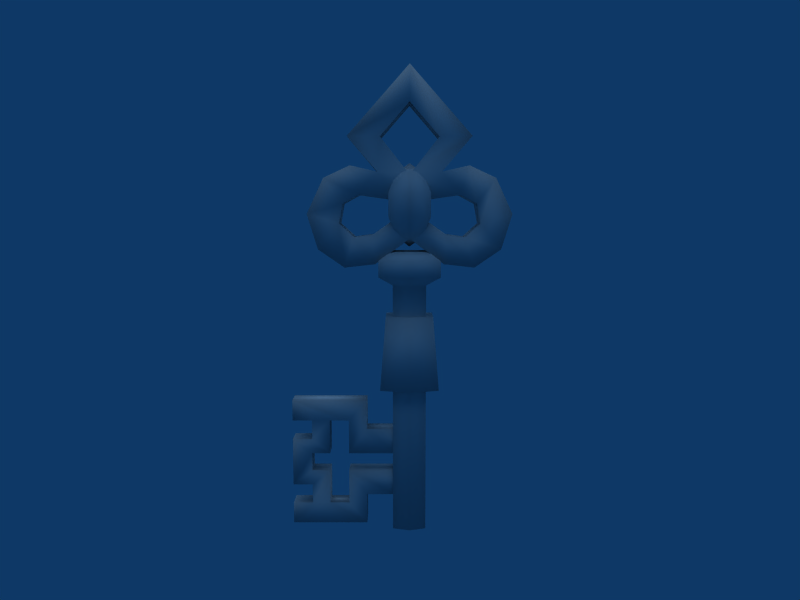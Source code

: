 # Source: Club_Key.blend  (saved by Blender 2.49.2; exported with 4.5.12 LTS)
import bpy
from mathutils import Matrix  # noqa: F401  (used for matrix-valued properties, if any)

bpy.ops.wm.read_factory_settings(use_empty=True)
scene = bpy.context.scene
scene.name = 'Scene'

# ---- collections
col_collection_1 = bpy.data.collections.new('Collection 1'); scene.collection.children.link(col_collection_1)

# ---- materials (node trees are filled in below, after node groups)
mat_material0_key03_0_png = bpy.data.materials.new('material0_key03_0.png')
mat_material0_key03_0_png.alpha_threshold = 0.0
mat_material0_key03_0_png.specular_color = (0.5, 0.5, 0.5)
mat_material0_key03_0_png.roughness = 0.5

# ---- material node trees

# ---- world
world_world = bpy.data.worlds.new('World'); scene.world = world_world
world_world.color = (0.05656, 0.2208, 0.4)
world_world.use_sun_shadow = False
world_world.sun_shadow_jitter_overblur = 0.0
world_world.cycles.sampling_method = 'MANUAL'
world_world.cycles.sample_map_resolution = 256

# ---- cameras
cam_camera = bpy.data.cameras.new('Camera')
cam_camera.passepartout_alpha = 0.2
cam_camera.clip_end = 100.0
cam_camera.lens = 35.0
cam_camera.ortho_scale = 7.314
cam_camera.show_passepartout = False
cam_camera.show_safe_areas = True
cam_camera.dof.focus_distance = 0.0
cam_camera.dof.aperture_fstop = 128.0

# ---- lights
light_lamp = bpy.data.lights.new('Lamp', 'SUN')
light_lamp.transmission_factor = 0.0
light_lamp.angle = 1.571
light_lamp.energy = 1.0
light_lamp.shadow_buffer_clip_start = 0.5
light_lamp.shadow_soft_size = 1.0
light_lamp.shadow_cascade_max_distance = 1000.0
light_lamp.cycles.use_multiple_importance_sampling = False

# ---- meshes
me_shape0_material0_mate = bpy.data.meshes.new('shape0_material0_mate')
me_shape0_material0_mate.from_pydata([(-0.1892, -0.1004, 2.197), (-0.1892, 0.1004, 2.197), (-0.3484, 0.1004, 2.233), (-0.3484, -0.1004, 2.233), (-0.5037, 0.1004, 2.161), (-0.5037, -0.1004, 2.161), (-0.6014, 0.1004, 1.951), (-0.6014, -0.1004, 1.951), (-0.5379, 0.1004, 1.745), (-0.5379, -0.1004, 1.745), (-0.3822, 0.1004, 1.638), (-0.3822, -0.1004, 1.638), (-0.2027, 0.1004, 1.658), (-0.2027, -0.1004, 1.658), (0.0, 0.1004, 1.807), (0.0, -0.1004, 1.807), (0.2027, 0.1004, 1.658), (0.2027, -0.1004, 1.658), (0.3822, 0.1004, 1.638), (0.3822, -0.1004, 1.638), (0.5379, 0.1004, 1.745), (0.5379, -0.1004, 1.745), (0.6014, 0.1004, 1.951), (0.6014, -0.1004, 1.951), (0.5037, 0.1004, 2.161), (0.5037, -0.1004, 2.161), (0.3484, 0.1004, 2.233), (0.3484, -0.1004, 2.233), (0.1892, 0.1004, 2.197), (0.1892, -0.1004, 2.197), (-0.2962, -0.1004, 2.064), (-0.2962, 0.1004, 2.064), (0.0, 0.1004, 2.022), (0.0, -0.1004, 2.022), (0.2962, 0.1004, 2.064), (0.2962, -0.1004, 2.064), (0.3929, 0.1004, 2.012), (0.3929, -0.1004, 2.012), (0.4141, 0.1004, 1.896), (0.4141, -0.1004, 1.896), (0.3258, 0.1004, 1.816), (0.3258, -0.1004, 1.816), (0.2158, 0.1004, 1.831), (0.2158, -0.1004, 1.831), (0.0, 0.1004, 1.983), (0.0, -0.1004, 1.983), (-0.2158, 0.1004, 1.831), (-0.2158, -0.1004, 1.831), (-0.3258, 0.1004, 1.816), (-0.3258, -0.1004, 1.816), (-0.4141, 0.1004, 1.896), (-0.4141, -0.1004, 1.896), (-0.3929, 0.1004, 2.012), (-0.3929, -0.1004, 2.012), (0.0763, -0.08122, 1.817), (0.0, -0.1308, 1.817), (0.0, 0.0, 1.758), (0.0763, 0.08122, 1.817), (0.0, 0.1308, 1.817), (0.1234, 0.1314, 1.933), (0.0, 0.2116, 1.933), (0.1234, 0.1314, 2.077), (0.0, 0.2116, 2.077), (0.0763, 0.08122, 2.193), (0.0, 0.1308, 2.193), (0.0, 0.0, 2.251), (-0.0763, 0.08122, 2.193), (-0.0763, -0.08122, 2.193), (-0.1234, -0.1314, 2.077), (0.0, -0.2116, 2.077), (0.0, -0.2116, 1.933), (0.1234, -0.1314, 1.933), (0.0, -0.1004, 2.18), (0.364, -0.1004, 2.401), (0.1728, -0.1004, 2.398), (0.0, -0.1004, 2.809), (0.0, -0.1004, 2.596), (-0.364, -0.1004, 2.401), (-0.1728, -0.1004, 2.398), (-0.7082, -0.06196, 0.8324), (-0.7082, -0.06196, 0.7053), (-0.5911, -0.06196, 0.7053), (-0.4828, -0.06196, 0.7053), (-0.5911, -0.06196, 0.5905), (-0.4828, -0.06196, 0.5006), (-0.7082, -0.06196, 0.5905), (-0.5911, -0.06196, 0.5006), (-0.7082, -0.06196, 0.3043), (-0.5911, -0.06196, 0.3942), (-0.5911, -0.06196, 0.3043), (-0.4828, -0.06196, 0.3942), (-0.5911, -0.06196, 0.1895), (-0.4828, -0.06196, 0.1895), (-0.7082, -0.06196, 0.06241), (-0.2576, -0.06196, 0.06241), (-0.7082, 0.06196, 0.06241), (-0.7082, 0.06196, 0.1895), (-0.5911, 0.06196, 0.1895), (-0.4828, 0.06196, 0.1895), (-0.5911, 0.06196, 0.3043), (-0.4828, 0.06196, 0.3942), (-0.7082, 0.06196, 0.3043), (-0.5911, 0.06196, 0.3942), (-0.7082, 0.06196, 0.5905), (-0.5911, 0.06196, 0.5006), (-0.5911, 0.06196, 0.5905), (-0.4828, 0.06196, 0.5006), (-0.5911, 0.06196, 0.7053), (-0.4828, 0.06196, 0.7053), (-0.7082, 0.06196, 0.8324), (-0.2576, 0.06196, 0.8324), (-0.099, -0.0792, 1.53), (0.0, -0.112, 1.53), (0.0, -0.2066, 1.583), (-0.1826, -0.1461, 1.583), (0.0, -0.2066, 1.679), (-0.1826, -0.1461, 1.679), (0.0, -0.1252, 1.731), (-0.1107, -0.08855, 1.731), (-0.1107, 0.08855, 1.731), (-0.1826, 0.1461, 1.679), (0.0, 0.2066, 1.679), (0.0, 0.2066, 1.583), (0.1826, 0.1461, 1.583), (0.099, 0.0792, 1.53), (0.099, -0.0792, 1.53), (0.0, -0.112, 0.905), (-0.099, -0.0792, 0.03132), (0.0, -0.112, 0.03132), (0.099, -0.0792, 0.905), (0.099, -0.0792, 0.03132), (0.099, 0.0792, 0.905), (0.099, 0.0792, 0.03132), (0.0, 0.112, 0.905), (0.0, 0.112, 0.03132), (-0.099, 0.0792, 0.905), (-0.099, 0.0792, 0.03132), (-0.099, -0.0792, 0.905), (0.0, -0.112, 1.306), (-0.099, -0.0792, 1.306), (-0.099, 0.0792, 1.306), (-0.099, 0.0792, 1.53), (0.0, 0.112, 1.306), (0.0, 0.112, 1.53), (0.099, 0.0792, 1.306), (0.099, -0.0792, 1.306), (0.0, -0.1465, 1.344), (-0.1745, -0.1307, 0.905), (0.0, -0.1848, 0.905), (0.1407, -0.1036, 1.344), (0.1745, -0.1307, 0.905), (0.1407, 0.1036, 1.344), (0.1745, 0.1307, 0.905), (0.0, 0.1465, 1.344), (0.0, 0.1848, 0.905), (-0.1407, 0.1036, 1.344), (-0.1745, 0.1307, 0.905), (-0.1407, -0.1036, 1.344), (0.0, 0.1004, 2.18), (-0.364, 0.1004, 2.401), (-0.1728, 0.1004, 2.398), (0.0, 0.1004, 2.809), (0.0, 0.1004, 2.596), (0.364, 0.1004, 2.401), (0.1728, 0.1004, 2.398), (0.1107, -0.08855, 1.731), (0.1107, 0.08855, 1.731), (0.1826, -0.1461, 1.679), (0.1826, 0.1461, 1.679), (0.1826, -0.1461, 1.583), (-0.3669, 0.06196, 0.1895), (-0.2576, 0.06196, 0.06241), (-0.3669, 0.06196, 0.3942), (-0.2576, 0.06196, 0.2421), (-0.08602, 0.06196, 0.3942), (-0.08602, 0.06196, 0.2421), (-0.3669, -0.06196, 0.7053), (-0.2576, -0.06196, 0.8324), (-0.3669, -0.06196, 0.5006), (-0.2576, -0.06196, 0.6527), (-0.08602, -0.06196, 0.5006), (-0.08602, -0.06196, 0.6527), (0.1234, -0.1314, 2.077), (0.0763, -0.08122, 2.193), (-0.1234, -0.1314, 1.933), (-0.1234, 0.1314, 2.077), (-0.1234, 0.1314, 1.933), (-0.0763, 0.08122, 1.817), (-0.1826, 0.1461, 1.583), (0.0, 0.1252, 1.731), (0.0, -0.1308, 2.193), (-0.0763, -0.08122, 1.817), (-0.2576, 0.06196, 0.6527), (-0.2576, -0.06196, 0.2421), (-0.3669, -0.06196, 0.3942), (-0.3669, -0.06196, 0.1895), (-0.08602, -0.06196, 0.2421), (-0.3669, 0.06196, 0.7053), (-0.3669, 0.06196, 0.5006), (-0.08602, 0.06196, 0.6527), (-0.08602, -0.06196, 0.3942), (-0.08602, 0.06196, 0.5006), (-0.7082, 0.06196, 0.7053), (-0.7082, -0.06196, 0.1895)], [], [(0, 1, 2), (0, 2, 3), (3, 2, 4), (3, 4, 5), (5, 4, 6), (5, 6, 7), (7, 6, 8), (7, 8, 9), (9, 8, 10), (9, 10, 11), (11, 10, 12), (11, 12, 13), (13, 12, 14), (13, 14, 15), (15, 14, 16), (15, 16, 17), (17, 16, 18), (17, 18, 19), (19, 18, 20), (19, 20, 21), (21, 20, 22), (21, 22, 23), (23, 22, 24), (23, 24, 25), (25, 24, 26), (25, 26, 27), (27, 26, 28), (27, 28, 29), (30, 31, 32), (30, 32, 33), (33, 32, 34), (33, 34, 35), (35, 34, 36), (35, 36, 37), (37, 36, 38), (37, 38, 39), (39, 38, 40), (39, 40, 41), (41, 40, 42), (41, 42, 43), (43, 42, 44), (43, 44, 45), (45, 44, 46), (45, 46, 47), (47, 46, 48), (47, 48, 49), (49, 48, 50), (49, 50, 51), (51, 50, 52), (51, 52, 53), (53, 52, 31), (53, 31, 30), (54, 55, 56), (54, 56, 57), (57, 56, 58), (57, 58, 59), (59, 58, 60), (59, 60, 61), (61, 60, 62), (61, 62, 63), (63, 62, 64), (63, 64, 65), (65, 64, 66), (65, 66, 67), (67, 66, 68), (67, 68, 69), (69, 68, 70), (69, 70, 71), (71, 70, 54), (71, 54, 57), (39, 23, 25), (39, 25, 37), (37, 25, 27), (37, 27, 35), (35, 27, 29), (35, 29, 72), (72, 29, 73), (72, 73, 74), (74, 73, 75), (74, 75, 76), (76, 75, 77), (76, 77, 78), (77, 0, 78), (78, 0, 72), (72, 0, 33), (72, 33, 35), (79, 80, 81), (79, 81, 82), (82, 81, 83), (82, 83, 84), (84, 83, 85), (84, 85, 86), (86, 85, 87), (86, 87, 88), (88, 87, 89), (88, 89, 90), (90, 89, 91), (90, 91, 92), (92, 91, 93), (92, 93, 94), (95, 96, 97), (95, 97, 98), (98, 97, 99), (98, 99, 100), (100, 99, 101), (100, 101, 102), (102, 101, 103), (102, 103, 104), (104, 103, 105), (104, 105, 106), (106, 105, 107), (106, 107, 108), (108, 107, 109), (108, 109, 110), (38, 20, 18), (38, 18, 40), (40, 18, 16), (40, 16, 42), (42, 16, 14), (42, 14, 44), (44, 14, 12), (44, 12, 46), (46, 12, 10), (46, 10, 48), (48, 10, 8), (48, 8, 50), (50, 8, 6), (50, 6, 4), (111, 112, 113), (111, 113, 114), (114, 113, 115), (114, 115, 116), (116, 115, 117), (116, 117, 118), (118, 117, 119), (118, 119, 120), (120, 119, 121), (120, 121, 122), (122, 121, 123), (122, 123, 124), (124, 123, 125), (126, 127, 128), (126, 128, 129), (129, 128, 130), (129, 130, 131), (131, 130, 132), (131, 132, 133), (133, 132, 134), (133, 134, 135), (135, 134, 136), (135, 136, 137), (137, 136, 127), (137, 127, 126), (138, 125, 112), (138, 112, 139), (139, 112, 111), (139, 111, 140), (140, 111, 141), (140, 141, 142), (142, 141, 143), (142, 143, 144), (144, 143, 124), (144, 124, 145), (145, 124, 125), (145, 125, 138), (146, 147, 148), (146, 148, 149), (149, 148, 150), (149, 150, 151), (151, 150, 152), (151, 152, 153), (153, 152, 154), (153, 154, 155), (155, 154, 156), (155, 156, 157), (157, 156, 147), (157, 147, 146), (158, 1, 159), (158, 159, 160), (160, 159, 161), (160, 161, 162), (162, 161, 163), (162, 163, 164), (164, 163, 28), (164, 28, 158), (117, 115, 165), (117, 165, 166), (166, 165, 167), (166, 167, 168), (168, 167, 169), (168, 169, 123), (123, 169, 125), (30, 3, 5), (30, 5, 53), (53, 5, 7), (53, 7, 51), (51, 7, 9), (51, 9, 11), (26, 24, 34), (26, 34, 28), (28, 34, 32), (28, 32, 158), (158, 32, 31), (158, 31, 1), (95, 98, 170), (95, 170, 171), (171, 170, 172), (171, 172, 173), (173, 172, 174), (173, 174, 175), (79, 82, 176), (79, 176, 177), (177, 176, 178), (177, 178, 179), (179, 178, 180), (179, 180, 181), (71, 57, 59), (71, 59, 182), (182, 59, 61), (182, 61, 183), (183, 61, 63), (183, 63, 65), (55, 54, 70), (55, 70, 184), (184, 70, 68), (184, 68, 185), (185, 68, 66), (185, 66, 64), (185, 64, 62), (185, 62, 186), (186, 62, 60), (186, 60, 187), (187, 60, 58), (187, 58, 56), (116, 118, 120), (116, 120, 188), (188, 120, 122), (188, 122, 143), (143, 122, 124), (158, 72, 74), (158, 74, 164), (164, 74, 76), (164, 76, 162), (168, 123, 121), (168, 121, 189), (189, 121, 119), (189, 119, 117), (72, 158, 160), (72, 160, 78), (78, 160, 162), (78, 162, 76), (69, 71, 182), (69, 182, 190), (190, 182, 183), (190, 183, 65), (29, 28, 163), (29, 163, 73), (73, 163, 161), (73, 161, 75), (1, 0, 77), (1, 77, 159), (159, 77, 75), (159, 75, 161), (184, 185, 186), (184, 186, 191), (191, 186, 187), (191, 187, 56), (114, 116, 188), (114, 188, 141), (141, 188, 143), (89, 99, 97), (89, 97, 91), (85, 83, 105), (85, 105, 103), (101, 99, 89), (101, 89, 87), (177, 179, 192), (177, 192, 110), (173, 193, 94), (173, 94, 171), (194, 195, 193), (194, 193, 196), (197, 108, 110), (197, 110, 192), (195, 92, 94), (195, 94, 193), (198, 197, 192), (198, 192, 199), (104, 86, 88), (104, 88, 102), (154, 152, 150), (154, 150, 148), (154, 148, 147), (154, 147, 156), (136, 134, 132), (136, 132, 130), (136, 130, 128), (136, 128, 127), (22, 20, 38), (22, 38, 36), (88, 90, 100), (88, 100, 102), (52, 50, 4), (52, 4, 2), (24, 22, 36), (24, 36, 34), (31, 52, 2), (31, 2, 1), (106, 84, 86), (106, 86, 104), (197, 176, 82), (197, 82, 108), (21, 23, 39), (21, 39, 41), (19, 21, 41), (19, 41, 43), (17, 19, 43), (17, 43, 45), (15, 17, 45), (15, 45, 47), (178, 176, 197), (178, 197, 198), (33, 0, 30), (30, 0, 3), (82, 84, 106), (82, 106, 108), (49, 51, 11), (49, 11, 13), (47, 49, 13), (47, 13, 15), (90, 92, 98), (90, 98, 100), (92, 195, 170), (92, 170, 98), (195, 194, 172), (195, 172, 170), (194, 200, 174), (194, 174, 172), (167, 165, 115), (167, 115, 113), (201, 180, 178), (201, 178, 198), (166, 168, 189), (166, 189, 117), (169, 167, 113), (169, 113, 112), (95, 171, 94), (95, 94, 93), (79, 177, 110), (79, 110, 109), (153, 155, 157), (153, 157, 146), (146, 149, 151), (146, 151, 153), (109, 202, 80), (109, 80, 79), (93, 203, 96), (93, 96, 95), (87, 85, 103), (87, 103, 101), (91, 97, 96), (91, 96, 203), (196, 193, 173), (196, 173, 175), (190, 65, 67), (190, 67, 69), (107, 81, 80), (107, 80, 202), (179, 181, 199), (179, 199, 192), (105, 83, 81), (105, 81, 107), (191, 56, 55), (191, 55, 184), (203, 93, 91), (202, 109, 107), (111, 114, 141), (125, 169, 112), (200, 194, 196), (201, 198, 199)])
me_shape0_material0_mate.polygons.foreach_set('use_smooth', [True] * 380)
_k = set([(126, 129), (126, 137), (129, 131), (131, 133), (133, 135), (135, 137), (138, 139), (138, 145), (139, 140), (140, 142), (142, 144), (144, 145), (174, 175), (174, 200), (175, 196), (180, 181), (180, 201), (181, 199), (196, 200), (199, 201)])
me_shape0_material0_mate.attributes.new('sharp_edge', 'BOOLEAN', 'EDGE').data.foreach_set('value', [ (min(e.vertices), max(e.vertices)) in _k for e in me_shape0_material0_mate.edges])
_uv = me_shape0_material0_mate.uv_layers.new(name='UVTex')
_uv.uv.foreach_set('vector', [0.7927, -0.4405, 0.7927, -0.4405, 0.5495, -0.4148, 0.7927, -0.4405, 0.5495, -0.4148, 0.5495, -0.4148, 0.5495, -0.4148, 0.5495, -0.4148, 0.3124, -0.4664, 0.5495, -0.4148, 0.3124, -0.4664, 0.3124, -0.4664, 0.3124, -0.4664, 0.3124, -0.4664, 0.1632, -0.6177, 0.3124, -0.4664, 0.1632, -0.6177, 0.1632, -0.6177, 0.1632, -0.6177, 0.1632, -0.6177, 0.2602, -0.7657, 0.1632, -0.6177, 0.2602, -0.7657, 0.2602, -0.7657, 0.2602, -0.7657, 0.2602, -0.7657, 0.4979, -0.8429, 0.2602, -0.7657, 0.4979, -0.8429, 0.4979, -0.8429, 0.4979, -0.8429, 0.4979, -0.8429, 0.7721, -0.8287, 0.4979, -0.8429, 0.7721, -0.8287, 0.7721, -0.8287, 0.7721, -0.8287, 0.7721, -0.8287, 1.082, -0.7216, 0.7721, -0.8287, 1.082, -0.7216, 1.082, -0.7216, 1.082, -0.7216, 1.082, -0.7216, 1.391, -0.8287, 1.082, -0.7216, 1.391, -0.8287, 1.391, -0.8287, 1.391, -0.8287, 1.391, -0.8287, 1.665, -0.8429, 1.391, -0.8287, 1.665, -0.8429, 1.665, -0.8429, 1.665, -0.8429, 1.665, -0.8429, 1.903, -0.7657, 1.665, -0.8429, 1.903, -0.7657, 1.903, -0.7657, 1.903, -0.7657, 1.903, -0.7657, 2.0, -0.6177, 1.903, -0.7657, 2.0, -0.6177, 2.0, -0.6177, 2.0, -0.6177, 2.0, -0.6177, 1.851, -0.4664, 2.0, -0.6177, 1.851, -0.4664, 1.851, -0.4664, 1.851, -0.4664, 1.851, -0.4664, 1.614, -0.4148, 1.851, -0.4664, 1.614, -0.4148, 1.614, -0.4148, 1.614, -0.4148, 1.614, -0.4148, 1.371, -0.4405, 1.614, -0.4148, 1.371, -0.4405, 1.371, -0.4405, 0.6293, -0.5363, 0.6293, -0.5363, 1.082, -0.567, 0.6293, -0.5363, 1.082, -0.567, 1.082, -0.567, 1.082, -0.567, 1.082, -0.567, 1.534, -0.5363, 1.082, -0.567, 1.534, -0.5363, 1.534, -0.5363, 1.534, -0.5363, 1.534, -0.5363, 1.682, -0.574, 1.534, -0.5363, 1.682, -0.574, 1.682, -0.574, 1.682, -0.574, 1.682, -0.574, 1.714, -0.6575, 1.682, -0.574, 1.714, -0.6575, 1.714, -0.6575, 1.714, -0.6575, 1.714, -0.6575, 1.579, -0.7146, 1.714, -0.6575, 1.579, -0.7146, 1.579, -0.7146, 1.579, -0.7146, 1.579, -0.7146, 1.411, -0.7043, 1.579, -0.7146, 1.411, -0.7043, 1.411, -0.7043, 1.411, -0.7043, 1.411, -0.7043, 1.082, -0.5949, 1.411, -0.7043, 1.082, -0.5949, 1.082, -0.5949, 1.082, -0.5949, 1.082, -0.5949, 0.752, -0.7043, 1.082, -0.5949, 0.752, -0.7043, 0.752, -0.7043, 0.752, -0.7043, 0.752, -0.7043, 0.5841, -0.7146, 0.752, -0.7043, 0.5841, -0.7146, 0.5841, -0.7146, 0.5841, -0.7146, 0.5841, -0.7146, 0.4492, -0.6575, 0.5841, -0.7146, 0.4492, -0.6575, 0.4492, -0.6575, 0.4492, -0.6575, 0.4492, -0.6575, 0.4815, -0.574, 0.4492, -0.6575, 0.4815, -0.574, 0.4815, -0.574, 0.4815, -0.574, 0.4815, -0.574, 0.6293, -0.5363, 0.4815, -0.574, 0.6293, -0.5363, 0.6293, -0.5363, 1.198, -0.7142, 1.082, -0.7142, 1.082, -0.7564, 1.198, -0.7142, 1.082, -0.7564, 1.198, -0.7142, 1.198, -0.7142, 1.082, -0.7564, 1.082, -0.7142, 1.198, -0.7142, 1.082, -0.7142, 1.27, -0.6306, 1.27, -0.6306, 1.082, -0.7142, 1.082, -0.6306, 1.27, -0.6306, 1.082, -0.6306, 1.27, -0.5274, 1.27, -0.5274, 1.082, -0.6306, 1.082, -0.5274, 1.27, -0.5274, 1.082, -0.5274, 1.198, -0.4438, 1.198, -0.4438, 1.082, -0.5274, 1.082, -0.4438, 1.198, -0.4438, 1.082, -0.4438, 1.082, -0.4016, 1.082, -0.4016, 1.082, -0.4438, 0.9651, -0.4438, 1.082, -0.4016, 0.9651, -0.4438, 0.9651, -0.4438, 0.9651, -0.4438, 0.9651, -0.4438, 0.8931, -0.5274, 0.9651, -0.4438, 0.8931, -0.5274, 1.082, -0.5274, 1.082, -0.5274, 0.8931, -0.5274, 1.082, -0.6306, 1.082, -0.5274, 1.082, -0.6306, 1.27, -0.6306, 1.27, -0.6306, 1.082, -0.6306, 1.198, -0.7142, 1.27, -0.6306, 1.198, -0.7142, 1.198, -0.7142, 1.714, -0.6575, 2.0, -0.6177, 1.851, -0.4664, 1.714, -0.6575, 1.851, -0.4664, 1.682, -0.574, 1.682, -0.574, 1.851, -0.4664, 1.614, -0.4148, 1.682, -0.574, 1.614, -0.4148, 1.534, -0.5363, 1.534, -0.5363, 1.614, -0.4148, 1.371, -0.4405, 1.534, -0.5363, 1.371, -0.4405, 1.082, -0.4527, 1.082, -0.4527, 1.371, -0.4405, 1.637, -0.2937, 1.082, -0.4527, 1.637, -0.2937, 1.346, -0.2961, 1.346, -0.2961, 1.637, -0.2937, 1.082, 0.0, 1.346, -0.2961, 1.082, 0.0, 1.082, -0.1537, 1.082, -0.1537, 1.082, 0.0, 0.5258, -0.2937, 1.082, -0.1537, 0.5258, -0.2937, 0.8177, -0.2961, 0.5258, -0.2937, 0.7927, -0.4405, 0.8177, -0.2961, 0.8177, -0.2961, 0.7927, -0.4405, 1.082, -0.4527, 1.082, -0.4527, 0.7927, -0.4405, 1.082, -0.567, 1.082, -0.4527, 1.082, -0.567, 1.534, -0.5363, 0.0, -1.423, 0.0, -1.515, 0.179, -1.515, 0.0, -1.423, 0.179, -1.515, 0.3443, -1.515, 0.3443, -1.515, 0.179, -1.515, 0.179, -1.597, 0.3443, -1.515, 0.179, -1.597, 0.3443, -1.662, 0.3443, -1.662, 0.179, -1.597, 0.0, -1.597, 0.3443, -1.662, 0.0, -1.597, 0.179, -1.662, 0.179, -1.662, 0.0, -1.597, 0.0, -1.803, 0.179, -1.662, 0.0, -1.803, 0.179, -1.739, 0.179, -1.739, 0.0, -1.803, 0.179, -1.803, 0.179, -1.739, 0.179, -1.803, 0.3443, -1.739, 0.3443, -1.739, 0.179, -1.803, 0.179, -1.886, 0.3443, -1.739, 0.179, -1.886, 0.3443, -1.886, 0.3443, -1.886, 0.179, -1.886, 0.0, -1.978, 0.3443, -1.886, 0.0, -1.978, 0.6883, -1.978, 0.0, -1.978, 0.0, -1.886, 0.179, -1.886, 0.0, -1.978, 0.179, -1.886, 0.3443, -1.886, 0.3443, -1.886, 0.179, -1.886, 0.179, -1.803, 0.3443, -1.886, 0.179, -1.803, 0.3443, -1.739, 0.3443, -1.739, 0.179, -1.803, 0.0, -1.803, 0.3443, -1.739, 0.0, -1.803, 0.179, -1.739, 0.179, -1.739, 0.0, -1.803, 0.0, -1.597, 0.179, -1.739, 0.0, -1.597, 0.179, -1.662, 0.179, -1.662, 0.0, -1.597, 0.179, -1.597, 0.179, -1.662, 0.179, -1.597, 0.3443, -1.662, 0.3443, -1.662, 0.179, -1.597, 0.179, -1.515, 0.3443, -1.662, 0.179, -1.515, 0.3443, -1.515, 0.3443, -1.515, 0.179, -1.515, 0.0, -1.423, 0.3443, -1.515, 0.0, -1.423, 0.6883, -1.423, 1.714, -0.6575, 1.903, -0.7657, 1.665, -0.8429, 1.714, -0.6575, 1.665, -0.8429, 1.579, -0.7146, 1.579, -0.7146, 1.665, -0.8429, 1.391, -0.8287, 1.579, -0.7146, 1.391, -0.8287, 1.411, -0.7043, 1.411, -0.7043, 1.391, -0.8287, 1.082, -0.7216, 1.411, -0.7043, 1.082, -0.7216, 1.082, -0.5949, 1.082, -0.5949, 1.082, -0.7216, 0.7721, -0.8287, 1.082, -0.5949, 0.7721, -0.8287, 0.752, -0.7043, 0.752, -0.7043, 0.7721, -0.8287, 0.4979, -0.8429, 0.752, -0.7043, 0.4979, -0.8429, 0.5841, -0.7146, 0.5841, -0.7146, 0.4979, -0.8429, 0.2602, -0.7657, 0.5841, -0.7146, 0.2602, -0.7657, 0.4492, -0.6575, 0.4492, -0.6575, 0.2602, -0.7657, 0.1632, -0.6177, 0.4492, -0.6575, 0.1632, -0.6177, 0.3124, -0.4664, 0.9304, -0.9212, 1.082, -0.9212, 1.082, -0.883, 0.9304, -0.9212, 1.082, -0.883, 0.8027, -0.883, 0.8027, -0.883, 1.082, -0.883, 1.082, -0.8135, 0.8027, -0.883, 1.082, -0.8135, 0.8027, -0.8135, 0.8027, -0.8135, 1.082, -0.8135, 1.082, -0.7761, 0.8027, -0.8135, 1.082, -0.7761, 0.9126, -0.7761, 0.9126, -0.7761, 1.082, -0.7761, 0.9126, -0.7761, 0.9126, -0.7761, 0.9126, -0.7761, 0.8027, -0.8135, 0.8027, -0.8135, 0.9126, -0.7761, 1.082, -0.8135, 0.8027, -0.8135, 1.082, -0.8135, 1.082, -0.883, 1.082, -0.883, 1.082, -0.8135, 1.361, -0.883, 1.082, -0.883, 1.361, -0.883, 1.233, -0.9212, 1.233, -0.9212, 1.361, -0.883, 1.233, -0.9212, 1.082, -1.371, 0.9304, -2.0, 1.082, -2.0, 1.082, -1.371, 1.082, -2.0, 1.233, -1.371, 1.233, -1.371, 1.082, -2.0, 1.233, -2.0, 1.233, -1.371, 1.233, -2.0, 1.233, -1.371, 1.233, -1.371, 1.233, -2.0, 1.233, -2.0, 1.233, -1.371, 1.233, -2.0, 1.082, -1.371, 1.082, -1.371, 1.233, -2.0, 1.082, -2.0, 1.082, -1.371, 1.082, -2.0, 0.9304, -1.371, 0.9304, -1.371, 1.082, -2.0, 0.9304, -2.0, 0.9304, -1.371, 0.9304, -2.0, 0.9304, -1.371, 0.9304, -1.371, 0.9304, -2.0, 0.9304, -2.0, 0.9304, -1.371, 0.9304, -2.0, 1.082, -1.371, 1.082, -1.082, 1.233, -0.9212, 1.082, -0.9212, 1.082, -1.082, 1.082, -0.9212, 0.9304, -1.082, 0.9304, -1.082, 1.082, -0.9212, 0.9304, -0.9212, 0.9304, -1.082, 0.9304, -0.9212, 0.9304, -1.082, 0.9304, -1.082, 0.9304, -0.9212, 0.9304, -0.9212, 0.9304, -1.082, 0.9304, -0.9212, 1.082, -1.082, 1.082, -1.082, 0.9304, -0.9212, 1.082, -0.9212, 1.082, -1.082, 1.082, -0.9212, 1.233, -1.082, 1.233, -1.082, 1.082, -0.9212, 1.233, -0.9212, 1.233, -1.082, 1.233, -0.9212, 1.233, -1.082, 1.233, -1.082, 1.233, -0.9212, 1.233, -0.9212, 1.233, -1.082, 1.233, -0.9212, 1.082, -1.082, 1.082, -1.055, 0.8151, -1.371, 1.082, -1.371, 1.082, -1.055, 1.082, -1.371, 1.297, -1.055, 1.297, -1.055, 1.082, -1.371, 1.348, -1.371, 1.297, -1.055, 1.348, -1.371, 1.297, -1.055, 1.297, -1.055, 1.348, -1.371, 1.348, -1.371, 1.297, -1.055, 1.348, -1.371, 1.082, -1.055, 1.082, -1.055, 1.348, -1.371, 1.082, -1.371, 1.082, -1.055, 1.082, -1.371, 0.8667, -1.055, 0.8667, -1.055, 1.082, -1.371, 0.8151, -1.371, 0.8667, -1.055, 0.8151, -1.371, 0.8667, -1.055, 0.8667, -1.055, 0.8151, -1.371, 0.8151, -1.371, 0.8667, -1.055, 0.8151, -1.371, 1.082, -1.055, 1.082, -0.4527, 0.7927, -0.4405, 0.5258, -0.2937, 1.082, -0.4527, 0.5258, -0.2937, 0.8177, -0.2961, 0.8177, -0.2961, 0.5258, -0.2937, 1.082, 0.0, 0.8177, -0.2961, 1.082, 0.0, 1.082, -0.1537, 1.082, -0.1537, 1.082, 0.0, 1.637, -0.2937, 1.082, -0.1537, 1.637, -0.2937, 1.346, -0.2961, 1.346, -0.2961, 1.637, -0.2937, 1.371, -0.4405, 1.346, -0.2961, 1.371, -0.4405, 1.082, -0.4527, 1.082, -0.7761, 1.082, -0.8135, 1.251, -0.7761, 1.082, -0.7761, 1.251, -0.7761, 1.251, -0.7761, 1.251, -0.7761, 1.251, -0.7761, 1.361, -0.8135, 1.251, -0.7761, 1.361, -0.8135, 1.361, -0.8135, 1.361, -0.8135, 1.361, -0.8135, 1.361, -0.883, 1.361, -0.8135, 1.361, -0.883, 1.361, -0.883, 1.361, -0.883, 1.361, -0.883, 1.233, -0.9212, 0.6293, -0.5363, 0.5495, -0.4148, 0.3124, -0.4664, 0.6293, -0.5363, 0.3124, -0.4664, 0.4815, -0.574, 0.4815, -0.574, 0.3124, -0.4664, 0.1632, -0.6177, 0.4815, -0.574, 0.1632, -0.6177, 0.4492, -0.6575, 0.4492, -0.6575, 0.1632, -0.6177, 0.2602, -0.7657, 0.4492, -0.6575, 0.2602, -0.7657, 0.4979, -0.8429, 1.614, -0.4148, 1.851, -0.4664, 1.534, -0.5363, 1.614, -0.4148, 1.534, -0.5363, 1.371, -0.4405, 1.371, -0.4405, 1.534, -0.5363, 1.082, -0.567, 1.371, -0.4405, 1.082, -0.567, 1.082, -0.4527, 1.082, -0.4527, 1.082, -0.567, 0.6293, -0.5363, 1.082, -0.4527, 0.6293, -0.5363, 0.7927, -0.4405, 0.0, -1.978, 0.3443, -1.886, 0.5213, -1.886, 0.0, -1.978, 0.5213, -1.886, 0.6883, -1.978, 0.6883, -1.978, 0.5213, -1.886, 0.5213, -1.739, 0.6883, -1.978, 0.5213, -1.739, 0.6883, -1.848, 0.6883, -1.848, 0.5213, -1.739, 0.9503, -1.739, 0.6883, -1.848, 0.9503, -1.739, 0.9503, -1.848, 0.0, -1.423, 0.3443, -1.515, 0.5213, -1.515, 0.0, -1.423, 0.5213, -1.515, 0.6883, -1.423, 0.6883, -1.423, 0.5213, -1.515, 0.5213, -1.662, 0.6883, -1.423, 0.5213, -1.662, 0.6883, -1.553, 0.6883, -1.553, 0.5213, -1.662, 0.9503, -1.662, 0.6883, -1.553, 0.9503, -1.662, 0.9502, -1.553, 1.27, -0.6306, 1.198, -0.7142, 1.27, -0.6306, 1.27, -0.6306, 1.27, -0.6306, 1.27, -0.5274, 1.27, -0.5274, 1.27, -0.6306, 1.27, -0.5274, 1.27, -0.5274, 1.27, -0.5274, 1.198, -0.4438, 1.198, -0.4438, 1.27, -0.5274, 1.198, -0.4438, 1.198, -0.4438, 1.198, -0.4438, 1.082, -0.4016, 1.082, -0.7142, 1.198, -0.7142, 1.082, -0.6306, 1.082, -0.7142, 1.082, -0.6306, 0.8931, -0.6306, 0.8931, -0.6306, 1.082, -0.6306, 0.8931, -0.5274, 0.8931, -0.6306, 0.8931, -0.5274, 0.8931, -0.5274, 0.8931, -0.5274, 0.8931, -0.5274, 0.9651, -0.4438, 0.8931, -0.5274, 0.9651, -0.4438, 1.082, -0.4438, 0.8931, -0.5274, 1.082, -0.4438, 1.082, -0.5274, 0.8931, -0.5274, 1.082, -0.5274, 0.8931, -0.6306, 0.8931, -0.6306, 1.082, -0.5274, 1.082, -0.6306, 0.8931, -0.6306, 1.082, -0.6306, 0.9651, -0.7142, 0.9651, -0.7142, 1.082, -0.6306, 1.082, -0.7142, 0.9651, -0.7142, 1.082, -0.7142, 1.082, -0.7564, 0.8027, -0.8135, 0.9126, -0.7761, 0.8027, -0.8135, 0.8027, -0.8135, 0.8027, -0.8135, 0.8027, -0.883, 0.8027, -0.883, 0.8027, -0.8135, 1.082, -0.883, 0.8027, -0.883, 1.082, -0.883, 1.082, -0.9212, 1.082, -0.9212, 1.082, -0.883, 1.233, -0.9212, 1.082, -0.4527, 1.082, -0.4527, 1.346, -0.2961, 1.082, -0.4527, 1.346, -0.2961, 1.346, -0.2961, 1.346, -0.2961, 1.346, -0.2961, 1.082, -0.1537, 1.346, -0.2961, 1.082, -0.1537, 1.082, -0.1537, 1.361, -0.8135, 1.361, -0.883, 1.082, -0.8135, 1.361, -0.8135, 1.082, -0.8135, 1.082, -0.7761, 1.082, -0.7761, 1.082, -0.8135, 0.9126, -0.7761, 1.082, -0.7761, 0.9126, -0.7761, 1.082, -0.7761, 1.082, -0.4527, 1.082, -0.4527, 0.8177, -0.2961, 1.082, -0.4527, 0.8177, -0.2961, 0.8177, -0.2961, 0.8177, -0.2961, 0.8177, -0.2961, 1.082, -0.1537, 0.8177, -0.2961, 1.082, -0.1537, 1.082, -0.1537, 1.082, -0.5274, 1.27, -0.6306, 1.27, -0.5274, 1.082, -0.5274, 1.27, -0.5274, 1.082, -0.4438, 1.082, -0.4438, 1.27, -0.5274, 1.198, -0.4438, 1.082, -0.4438, 1.198, -0.4438, 1.082, -0.4016, 1.371, -0.4405, 1.371, -0.4405, 1.637, -0.2937, 1.371, -0.4405, 1.637, -0.2937, 1.637, -0.2937, 1.637, -0.2937, 1.637, -0.2937, 1.082, 0.0, 1.637, -0.2937, 1.082, 0.0, 1.082, 0.0, 0.7927, -0.4405, 0.7927, -0.4405, 0.5258, -0.2937, 0.7927, -0.4405, 0.5258, -0.2937, 0.5258, -0.2937, 0.5258, -0.2937, 0.5258, -0.2937, 1.082, 0.0, 0.5258, -0.2937, 1.082, 0.0, 1.082, 0.0, 0.8931, -0.6306, 0.8931, -0.5274, 0.8931, -0.6306, 0.8931, -0.6306, 0.8931, -0.6306, 0.9651, -0.7142, 0.9651, -0.7142, 0.8931, -0.6306, 0.9651, -0.7142, 0.9651, -0.7142, 0.9651, -0.7142, 1.082, -0.7564, 0.8027, -0.883, 0.8027, -0.8135, 0.8027, -0.883, 0.8027, -0.883, 0.8027, -0.883, 0.9304, -0.9212, 0.9304, -0.9212, 0.8027, -0.883, 1.082, -0.9212, 0.179, -1.803, 0.179, -1.803, 0.179, -1.886, 0.179, -1.803, 0.179, -1.886, 0.179, -1.886, 0.0, -1.597, 0.179, -1.597, 0.179, -1.597, 0.0, -1.597, 0.179, -1.597, 0.0, -1.597, 0.0, -1.803, 0.179, -1.803, 0.179, -1.803, 0.0, -1.803, 0.179, -1.803, 0.0, -1.803, 0.6883, -1.423, 0.6883, -1.553, 0.6883, -1.553, 0.6883, -1.423, 0.6883, -1.553, 0.6883, -1.423, 0.6883, -1.848, 0.6883, -1.848, 0.6883, -1.978, 0.6883, -1.848, 0.6883, -1.978, 0.6883, -1.978, 0.5213, -1.739, 0.5213, -1.886, 0.6883, -1.848, 0.5213, -1.739, 0.6883, -1.848, 0.9503, -1.848, 0.5213, -1.515, 0.3443, -1.515, 0.6883, -1.423, 0.5213, -1.515, 0.6883, -1.423, 0.6883, -1.553, 0.5213, -1.886, 0.3443, -1.886, 0.6883, -1.978, 0.5213, -1.886, 0.6883, -1.978, 0.6883, -1.848, 0.5213, -1.662, 0.5213, -1.515, 0.6883, -1.553, 0.5213, -1.662, 0.6883, -1.553, 0.9502, -1.553, 0.179, -1.662, 0.179, -1.662, 0.179, -1.739, 0.179, -1.662, 0.179, -1.739, 0.179, -1.739, 1.082, -1.371, 1.348, -1.371, 1.348, -1.371, 1.082, -1.371, 1.348, -1.371, 1.082, -1.371, 1.082, -1.371, 1.082, -1.371, 0.8151, -1.371, 1.082, -1.371, 0.8151, -1.371, 0.8151, -1.371, 0.9304, -2.0, 1.082, -2.0, 1.233, -2.0, 0.9304, -2.0, 1.233, -2.0, 1.233, -2.0, 0.9304, -2.0, 1.233, -2.0, 1.082, -2.0, 0.9304, -2.0, 1.082, -2.0, 0.9304, -2.0, 2.0, -0.6177, 1.903, -0.7657, 1.714, -0.6575, 2.0, -0.6177, 1.714, -0.6575, 1.682, -0.574, 0.179, -1.739, 0.3443, -1.739, 0.3443, -1.739, 0.179, -1.739, 0.3443, -1.739, 0.179, -1.739, 0.4815, -0.574, 0.4492, -0.6575, 0.3124, -0.4664, 0.4815, -0.574, 0.3124, -0.4664, 0.5495, -0.4148, 1.851, -0.4664, 2.0, -0.6177, 1.682, -0.574, 1.851, -0.4664, 1.682, -0.574, 1.534, -0.5363, 0.6293, -0.5363, 0.4815, -0.574, 0.5495, -0.4148, 0.6293, -0.5363, 0.5495, -0.4148, 0.7927, -0.4405, 0.3443, -1.662, 0.3443, -1.662, 0.179, -1.662, 0.3443, -1.662, 0.179, -1.662, 0.179, -1.662, 0.5213, -1.515, 0.5213, -1.515, 0.3443, -1.515, 0.5213, -1.515, 0.3443, -1.515, 0.3443, -1.515, 1.903, -0.7657, 2.0, -0.6177, 1.714, -0.6575, 1.903, -0.7657, 1.714, -0.6575, 1.579, -0.7146, 1.665, -0.8429, 1.903, -0.7657, 1.579, -0.7146, 1.665, -0.8429, 1.579, -0.7146, 1.411, -0.7043, 1.391, -0.8287, 1.665, -0.8429, 1.411, -0.7043, 1.391, -0.8287, 1.411, -0.7043, 1.082, -0.5949, 1.082, -0.7216, 1.391, -0.8287, 1.082, -0.5949, 1.082, -0.7216, 1.082, -0.5949, 0.752, -0.7043, 0.5213, -1.662, 0.5213, -1.515, 0.5213, -1.515, 0.5213, -1.662, 0.5213, -1.515, 0.5213, -1.662, 1.082, -0.567, 0.7927, -0.4405, 0.6293, -0.5363, 0.6293, -0.5363, 0.7927, -0.4405, 0.5495, -0.4148, 0.3443, -1.515, 0.3443, -1.662, 0.3443, -1.662, 0.3443, -1.515, 0.3443, -1.662, 0.3443, -1.515, 0.5841, -0.7146, 0.4492, -0.6575, 0.4979, -0.8429, 0.5841, -0.7146, 0.4979, -0.8429, 0.7721, -0.8287, 0.752, -0.7043, 0.5841, -0.7146, 0.7721, -0.8287, 0.752, -0.7043, 0.7721, -0.8287, 1.082, -0.7216, 0.3443, -1.739, 0.3443, -1.886, 0.3443, -1.886, 0.3443, -1.739, 0.3443, -1.886, 0.3443, -1.739, 0.3443, -1.886, 0.5213, -1.886, 0.5213, -1.886, 0.3443, -1.886, 0.5213, -1.886, 0.3443, -1.886, 0.5213, -1.886, 0.5213, -1.739, 0.5213, -1.739, 0.5213, -1.886, 0.5213, -1.739, 0.5213, -1.886, 0.5213, -1.739, 0.9503, -1.739, 0.9503, -1.739, 0.5213, -1.739, 0.9503, -1.739, 0.5213, -1.739, 1.361, -0.8135, 1.251, -0.7761, 1.082, -0.8135, 1.361, -0.8135, 1.082, -0.8135, 1.082, -0.883, 0.9503, -1.662, 0.9503, -1.662, 0.5213, -1.662, 0.9503, -1.662, 0.5213, -1.662, 0.5213, -1.662, 1.251, -0.7761, 1.361, -0.8135, 1.082, -0.7761, 1.251, -0.7761, 1.082, -0.7761, 1.082, -0.7761, 1.361, -0.883, 1.361, -0.8135, 1.082, -0.883, 1.361, -0.883, 1.082, -0.883, 1.082, -0.9212, 0.0, -1.978, 0.6883, -1.978, 0.6883, -1.978, 0.0, -1.978, 0.6883, -1.978, 0.0, -1.978, 0.0, -1.423, 0.6883, -1.423, 0.6883, -1.423, 0.0, -1.423, 0.6883, -1.423, 0.0, -1.423, 1.082, -1.055, 0.8667, -1.055, 0.8667, -1.055, 1.082, -1.055, 0.8667, -1.055, 1.082, -1.055, 1.082, -1.055, 1.297, -1.055, 1.297, -1.055, 1.082, -1.055, 1.297, -1.055, 1.082, -1.055, 0.0, -1.423, 0.0, -1.515, 0.0, -1.515, 0.0, -1.423, 0.0, -1.515, 0.0, -1.423, 0.0, -1.978, 0.0, -1.886, 0.0, -1.886, 0.0, -1.978, 0.0, -1.886, 0.0, -1.978, 0.0, -1.803, 0.0, -1.597, 0.0, -1.597, 0.0, -1.803, 0.0, -1.597, 0.0, -1.803, 0.179, -1.886, 0.179, -1.886, 0.0, -1.886, 0.179, -1.886, 0.0, -1.886, 0.0, -1.886, 0.9503, -1.848, 0.6883, -1.848, 0.6883, -1.848, 0.9503, -1.848, 0.6883, -1.848, 0.9503, -1.848, 1.082, -0.4438, 1.082, -0.4016, 0.9651, -0.4438, 1.082, -0.4438, 0.9651, -0.4438, 1.082, -0.5274, 0.179, -1.515, 0.179, -1.515, 0.0, -1.515, 0.179, -1.515, 0.0, -1.515, 0.0, -1.515, 0.6883, -1.553, 0.9502, -1.553, 0.9502, -1.553, 0.6883, -1.553, 0.9502, -1.553, 0.6883, -1.553, 0.179, -1.597, 0.179, -1.597, 0.179, -1.515, 0.179, -1.597, 0.179, -1.515, 0.179, -1.515, 0.9651, -0.7142, 1.082, -0.7564, 1.082, -0.7142, 0.9651, -0.7142, 1.082, -0.7142, 0.8931, -0.6306, 0.0, -1.886, 0.0, -1.978, 0.179, -1.886, 0.0, -1.515, 0.0, -1.423, 0.179, -1.515, 0.9304, -0.9212, 0.8027, -0.883, 0.9304, -0.9212, 1.233, -0.9212, 1.361, -0.883, 1.082, -0.9212, 0.9503, -1.739, 0.5213, -1.739, 0.9503, -1.848, 0.9503, -1.662, 0.5213, -1.662, 0.9502, -1.553])
me_shape0_material0_mate.materials.append(mat_material0_key03_0_png)
me_shape0_material0_mate.use_remesh_preserve_volume = False
me_shape0_material0_mate.use_remesh_preserve_attributes = False
me_shape0_material0_mate.use_mirror_vertex_groups = False
me_shape0_material0_mate.update()

# ---- objects
ob_shape0_material0_mate = bpy.data.objects.new('shape0_material0_mate', me_shape0_material0_mate)
ob_lamp = bpy.data.objects.new('Lamp', light_lamp)
ob_camera = bpy.data.objects.new('Camera', cam_camera)

# ---- transforms, parenting, visibility, modifiers, constraints
ob_shape0_material0_mate.location = (0.0, 0.0, 0.0)
ob_shape0_material0_mate.lock_rotations_4d = False
ob_shape0_material0_mate.empty_display_type = 'ARROWS'
ob_shape0_material0_mate.lineart.crease_threshold = 0.0
ob_lamp.location = (0.0, 0.0, 3.169)
ob_lamp.scale = (0.607, 0.607, 0.607)
ob_lamp.lock_rotations_4d = False
ob_lamp.empty_display_type = 'ARROWS'
ob_lamp.lineart.crease_threshold = 0.0
ob_camera.location = (-0.05617, -4.673, 1.964)
ob_camera.rotation_euler = (1.458, 0.0, 0.0)
ob_camera.lock_rotations_4d = False
ob_camera.empty_display_type = 'ARROWS'
ob_camera.color = (0.0, 0.0, 0.0, 0.0)
ob_camera.display_type = 'WIRE'
ob_camera.lineart.crease_threshold = 0.0

# ---- collection membership
col_collection_1.objects.link(ob_shape0_material0_mate)
col_collection_1.objects.link(ob_lamp)
col_collection_1.objects.link(ob_camera)

# ---- scene / render settings (as saved in the file)
scene.camera = ob_camera
scene.frame_start = 1; scene.frame_end = 250; scene.frame_set(1)
scene.render.engine = 'BLENDER_EEVEE_NEXT'
scene.render.image_settings.file_format = 'JPEG'
scene.render.image_settings.color_mode = 'RGB'
scene.render.image_settings.compression = 90
scene.render.resolution_x = 800
scene.render.resolution_y = 600
scene.render.pixel_aspect_x = 100.0
scene.render.pixel_aspect_y = 100.0
scene.render.fps = 25
scene.render.dither_intensity = 0.0
scene.render.use_compositing = False
scene.render.use_sequencer = False
scene.render.bake_margin = 2
scene.render.bake_bias = 0.0
scene.render.use_stamp_time = False
scene.render.use_stamp_date = False
scene.render.use_stamp_frame = False
scene.render.use_stamp_camera = False
scene.render.use_stamp_scene = False
scene.render.use_stamp_filename = False
scene.render.use_stamp_render_time = False
scene.render.stamp_font_size = 0
scene.cycles.use_denoising = False
scene.cycles.samples = 10
scene.cycles.sampling_pattern = 'TABULATED_SOBOL'
scene.cycles.light_sampling_threshold = 0.0
scene.cycles.use_adaptive_sampling = False
scene.cycles.use_light_tree = False
scene.cycles.blur_glossy = 0.0
scene.cycles.volume_bounces = 1
scene.cycles.pixel_filter_type = 'GAUSSIAN'
scene.cycles.sample_clamp_indirect = 0.0
scene.view_settings.view_transform = 'Raw'
bpy.context.view_layer.update()
